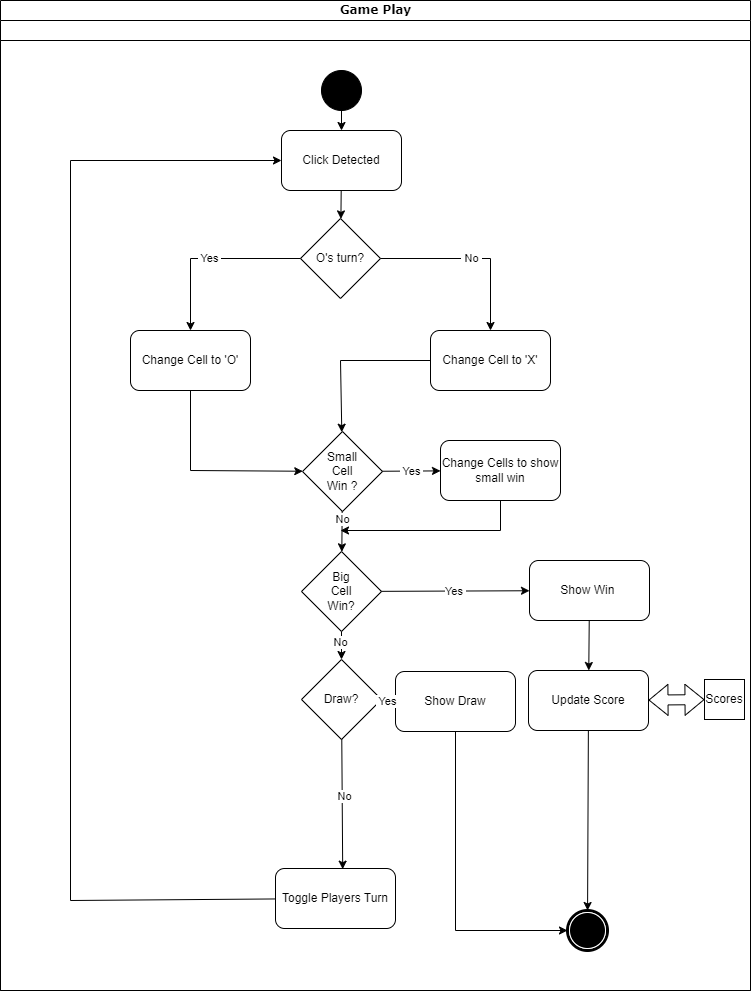

The diagram above was exported from draw.io. Its source (the exported page's mxGraphModel, read from the mxfile embedded in the PNG):
<mxGraphModel dx="1195" dy="1903" grid="1" gridSize="10" guides="1" tooltips="1" connect="1" arrows="1" fold="1" page="1" pageScale="1" pageWidth="850" pageHeight="1100" background="none" math="0" shadow="0">
  <root>
    <mxCell id="0" />
    <mxCell id="1" parent="0" />
    <mxCell id="1c1d494c118603dd-1" value="Game Play" style="swimlane;html=1;childLayout=stackLayout;startSize=20;rounded=0;shadow=0;comic=0;labelBackgroundColor=none;strokeWidth=1;fontFamily=Verdana;fontSize=12;align=center;" parent="1" vertex="1">
      <mxGeometry x="60" y="-150" width="750" height="990" as="geometry" />
    </mxCell>
    <mxCell id="1c1d494c118603dd-2" value="" style="swimlane;html=1;startSize=20;" parent="1c1d494c118603dd-1" vertex="1">
      <mxGeometry y="20" width="750" height="970" as="geometry" />
    </mxCell>
    <mxCell id="60571a20871a0731-4" value="" style="ellipse;whiteSpace=wrap;html=1;rounded=0;shadow=0;comic=0;labelBackgroundColor=none;strokeWidth=1;fillColor=#000000;fontFamily=Verdana;fontSize=12;align=center;" parent="1c1d494c118603dd-2" vertex="1">
      <mxGeometry x="321" y="50" width="40" height="40" as="geometry" />
    </mxCell>
    <mxCell id="UkSORgVNk2TvawBsNUPi-9" value="&lt;div&gt;&lt;br&gt;&lt;/div&gt;" style="shape=mxgraph.bpmn.shape;html=1;verticalLabelPosition=bottom;labelBackgroundColor=#ffffff;verticalAlign=top;perimeter=ellipsePerimeter;outline=end;symbol=terminate;rounded=0;shadow=0;comic=0;strokeWidth=1;fontFamily=Verdana;fontSize=12;align=center;" vertex="1" parent="1c1d494c118603dd-2">
      <mxGeometry x="567" y="890" width="40" height="40" as="geometry" />
    </mxCell>
    <mxCell id="UkSORgVNk2TvawBsNUPi-37" value="O's turn?" style="rhombus;whiteSpace=wrap;html=1;" vertex="1" parent="1c1d494c118603dd-2">
      <mxGeometry x="300" y="198" width="80" height="80" as="geometry" />
    </mxCell>
    <mxCell id="UkSORgVNk2TvawBsNUPi-40" value="Change Cell to 'O'" style="rounded=1;whiteSpace=wrap;html=1;" vertex="1" parent="1c1d494c118603dd-2">
      <mxGeometry x="130" y="310" width="120" height="60" as="geometry" />
    </mxCell>
    <mxCell id="UkSORgVNk2TvawBsNUPi-41" value="Change Cell to 'X'" style="rounded=1;whiteSpace=wrap;html=1;" vertex="1" parent="1c1d494c118603dd-2">
      <mxGeometry x="430" y="310" width="120" height="60" as="geometry" />
    </mxCell>
    <mxCell id="UkSORgVNk2TvawBsNUPi-42" value="Toggle Players Turn" style="rounded=1;whiteSpace=wrap;html=1;" vertex="1" parent="1c1d494c118603dd-2">
      <mxGeometry x="275" y="848" width="120" height="60" as="geometry" />
    </mxCell>
    <mxCell id="UkSORgVNk2TvawBsNUPi-43" value="&amp;nbsp;Yes&amp;nbsp;" style="endArrow=classic;html=1;rounded=0;" edge="1" parent="1c1d494c118603dd-2" source="UkSORgVNk2TvawBsNUPi-37" target="UkSORgVNk2TvawBsNUPi-40">
      <mxGeometry width="50" height="50" relative="1" as="geometry">
        <mxPoint x="550" y="410" as="sourcePoint" />
        <mxPoint x="600" y="360" as="targetPoint" />
        <Array as="points">
          <mxPoint x="190" y="238" />
        </Array>
      </mxGeometry>
    </mxCell>
    <mxCell id="UkSORgVNk2TvawBsNUPi-44" value="&amp;nbsp;No&amp;nbsp;" style="endArrow=classic;html=1;rounded=0;" edge="1" parent="1c1d494c118603dd-2" source="UkSORgVNk2TvawBsNUPi-37" target="UkSORgVNk2TvawBsNUPi-41">
      <mxGeometry width="50" height="50" relative="1" as="geometry">
        <mxPoint x="550" y="410" as="sourcePoint" />
        <mxPoint x="600" y="360" as="targetPoint" />
        <Array as="points">
          <mxPoint x="490" y="238" />
        </Array>
      </mxGeometry>
    </mxCell>
    <mxCell id="UkSORgVNk2TvawBsNUPi-48" value="Change Cells to show small win" style="rounded=1;whiteSpace=wrap;html=1;" vertex="1" parent="1c1d494c118603dd-2">
      <mxGeometry x="440" y="420" width="120" height="60" as="geometry" />
    </mxCell>
    <mxCell id="UkSORgVNk2TvawBsNUPi-47" value="Big&lt;div&gt;Cell&lt;/div&gt;&lt;div&gt;Win?&lt;/div&gt;" style="rhombus;whiteSpace=wrap;html=1;" vertex="1" parent="1c1d494c118603dd-2">
      <mxGeometry x="301" y="531" width="80" height="80" as="geometry" />
    </mxCell>
    <mxCell id="UkSORgVNk2TvawBsNUPi-56" value="Scores" style="whiteSpace=wrap;html=1;aspect=fixed;" vertex="1" parent="1c1d494c118603dd-2">
      <mxGeometry x="704" y="659" width="40" height="40" as="geometry" />
    </mxCell>
    <mxCell id="UkSORgVNk2TvawBsNUPi-76" value="Click Detected" style="rounded=1;whiteSpace=wrap;html=1;" vertex="1" parent="1c1d494c118603dd-2">
      <mxGeometry x="281" y="110" width="120" height="60" as="geometry" />
    </mxCell>
    <mxCell id="UkSORgVNk2TvawBsNUPi-77" value="" style="endArrow=classic;html=1;rounded=0;" edge="1" parent="1c1d494c118603dd-2" source="60571a20871a0731-4" target="UkSORgVNk2TvawBsNUPi-76">
      <mxGeometry width="50" height="50" relative="1" as="geometry">
        <mxPoint x="450" y="180" as="sourcePoint" />
        <mxPoint x="500" y="130" as="targetPoint" />
      </mxGeometry>
    </mxCell>
    <mxCell id="UkSORgVNk2TvawBsNUPi-78" value="" style="endArrow=classic;html=1;rounded=0;" edge="1" parent="1c1d494c118603dd-2" source="UkSORgVNk2TvawBsNUPi-76" target="UkSORgVNk2TvawBsNUPi-37">
      <mxGeometry width="50" height="50" relative="1" as="geometry">
        <mxPoint x="390" y="290" as="sourcePoint" />
        <mxPoint x="440" y="240" as="targetPoint" />
      </mxGeometry>
    </mxCell>
    <mxCell id="UkSORgVNk2TvawBsNUPi-75" value="" style="endArrow=classic;html=1;rounded=0;" edge="1" parent="1c1d494c118603dd-2" source="UkSORgVNk2TvawBsNUPi-42" target="UkSORgVNk2TvawBsNUPi-76">
      <mxGeometry width="50" height="50" relative="1" as="geometry">
        <mxPoint x="80" y="670" as="sourcePoint" />
        <mxPoint x="100" y="210" as="targetPoint" />
        <Array as="points">
          <mxPoint x="70" y="880" />
          <mxPoint x="70" y="140" />
        </Array>
      </mxGeometry>
    </mxCell>
    <mxCell id="UkSORgVNk2TvawBsNUPi-46" value="Small&lt;div&gt;Cell&lt;/div&gt;&lt;div&gt;Win ?&lt;/div&gt;" style="rhombus;whiteSpace=wrap;html=1;" vertex="1" parent="1">
      <mxGeometry x="362" y="281" width="80" height="80" as="geometry" />
    </mxCell>
    <mxCell id="UkSORgVNk2TvawBsNUPi-49" value="" style="endArrow=classic;html=1;rounded=0;" edge="1" parent="1" source="UkSORgVNk2TvawBsNUPi-40" target="UkSORgVNk2TvawBsNUPi-46">
      <mxGeometry width="50" height="50" relative="1" as="geometry">
        <mxPoint x="610" y="280" as="sourcePoint" />
        <mxPoint x="660" y="230" as="targetPoint" />
        <Array as="points">
          <mxPoint x="250" y="320" />
        </Array>
      </mxGeometry>
    </mxCell>
    <mxCell id="UkSORgVNk2TvawBsNUPi-50" value="" style="endArrow=classic;html=1;rounded=0;" edge="1" parent="1" source="UkSORgVNk2TvawBsNUPi-41" target="UkSORgVNk2TvawBsNUPi-46">
      <mxGeometry width="50" height="50" relative="1" as="geometry">
        <mxPoint x="610" y="280" as="sourcePoint" />
        <mxPoint x="660" y="230" as="targetPoint" />
        <Array as="points">
          <mxPoint x="400" y="210" />
        </Array>
      </mxGeometry>
    </mxCell>
    <mxCell id="UkSORgVNk2TvawBsNUPi-51" value="&amp;nbsp;Yes&amp;nbsp;" style="endArrow=classic;html=1;rounded=0;" edge="1" parent="1" source="UkSORgVNk2TvawBsNUPi-46" target="UkSORgVNk2TvawBsNUPi-48">
      <mxGeometry width="50" height="50" relative="1" as="geometry">
        <mxPoint x="610" y="280" as="sourcePoint" />
        <mxPoint x="660" y="230" as="targetPoint" />
      </mxGeometry>
    </mxCell>
    <mxCell id="UkSORgVNk2TvawBsNUPi-52" value="" style="endArrow=classic;html=1;rounded=0;" edge="1" parent="1" source="UkSORgVNk2TvawBsNUPi-46" target="UkSORgVNk2TvawBsNUPi-47">
      <mxGeometry width="50" height="50" relative="1" as="geometry">
        <mxPoint x="610" y="280" as="sourcePoint" />
        <mxPoint x="660" y="230" as="targetPoint" />
      </mxGeometry>
    </mxCell>
    <mxCell id="UkSORgVNk2TvawBsNUPi-61" value="&amp;nbsp;No&amp;nbsp;" style="edgeLabel;html=1;align=center;verticalAlign=middle;resizable=0;points=[];" vertex="1" connectable="0" parent="UkSORgVNk2TvawBsNUPi-52">
      <mxGeometry x="-0.6065" relative="1" as="geometry">
        <mxPoint as="offset" />
      </mxGeometry>
    </mxCell>
    <mxCell id="UkSORgVNk2TvawBsNUPi-53" value="" style="endArrow=classic;html=1;rounded=0;" edge="1" parent="1" source="UkSORgVNk2TvawBsNUPi-48">
      <mxGeometry width="50" height="50" relative="1" as="geometry">
        <mxPoint x="610" y="280" as="sourcePoint" />
        <mxPoint x="400" y="380" as="targetPoint" />
        <Array as="points">
          <mxPoint x="560" y="380" />
        </Array>
      </mxGeometry>
    </mxCell>
    <mxCell id="UkSORgVNk2TvawBsNUPi-54" value="Show Win&amp;nbsp;" style="rounded=1;whiteSpace=wrap;html=1;" vertex="1" parent="1">
      <mxGeometry x="589" y="410" width="120" height="60" as="geometry" />
    </mxCell>
    <mxCell id="UkSORgVNk2TvawBsNUPi-55" value="Update Score" style="rounded=1;whiteSpace=wrap;html=1;" vertex="1" parent="1">
      <mxGeometry x="588" y="520" width="120" height="60" as="geometry" />
    </mxCell>
    <mxCell id="UkSORgVNk2TvawBsNUPi-57" value="" style="shape=flexArrow;endArrow=classic;startArrow=classic;html=1;rounded=0;" edge="1" parent="1" source="UkSORgVNk2TvawBsNUPi-55" target="UkSORgVNk2TvawBsNUPi-56">
      <mxGeometry width="100" height="100" relative="1" as="geometry">
        <mxPoint x="633.0196078431375" y="493" as="sourcePoint" />
        <mxPoint x="629" y="370" as="targetPoint" />
      </mxGeometry>
    </mxCell>
    <mxCell id="UkSORgVNk2TvawBsNUPi-60" value="Yes&amp;nbsp;" style="endArrow=classic;html=1;rounded=0;" edge="1" parent="1" source="UkSORgVNk2TvawBsNUPi-47" target="UkSORgVNk2TvawBsNUPi-54">
      <mxGeometry width="50" height="50" relative="1" as="geometry">
        <mxPoint x="438.8947368421052" y="438.894736842105" as="sourcePoint" />
        <mxPoint x="503" y="435.3333333333335" as="targetPoint" />
      </mxGeometry>
    </mxCell>
    <mxCell id="UkSORgVNk2TvawBsNUPi-62" value="" style="endArrow=classic;html=1;rounded=0;" edge="1" parent="1" source="UkSORgVNk2TvawBsNUPi-54" target="UkSORgVNk2TvawBsNUPi-55">
      <mxGeometry width="50" height="50" relative="1" as="geometry">
        <mxPoint x="391" y="541" as="sourcePoint" />
        <mxPoint x="441" y="491" as="targetPoint" />
      </mxGeometry>
    </mxCell>
    <mxCell id="UkSORgVNk2TvawBsNUPi-65" value="Draw?" style="rhombus;whiteSpace=wrap;html=1;" vertex="1" parent="1">
      <mxGeometry x="361" y="509" width="80" height="80" as="geometry" />
    </mxCell>
    <mxCell id="UkSORgVNk2TvawBsNUPi-66" value="" style="endArrow=classic;html=1;rounded=0;" edge="1" parent="1" source="UkSORgVNk2TvawBsNUPi-47" target="UkSORgVNk2TvawBsNUPi-65">
      <mxGeometry width="50" height="50" relative="1" as="geometry">
        <mxPoint x="480" y="630" as="sourcePoint" />
        <mxPoint x="530" y="580" as="targetPoint" />
      </mxGeometry>
    </mxCell>
    <mxCell id="UkSORgVNk2TvawBsNUPi-67" value="&amp;nbsp;No&amp;nbsp;" style="edgeLabel;html=1;align=center;verticalAlign=middle;resizable=0;points=[];" vertex="1" connectable="0" parent="UkSORgVNk2TvawBsNUPi-66">
      <mxGeometry x="-0.2245" y="-1" relative="1" as="geometry">
        <mxPoint as="offset" />
      </mxGeometry>
    </mxCell>
    <mxCell id="UkSORgVNk2TvawBsNUPi-68" value="" style="endArrow=classic;html=1;rounded=0;" edge="1" parent="1" source="UkSORgVNk2TvawBsNUPi-55" target="UkSORgVNk2TvawBsNUPi-9">
      <mxGeometry width="50" height="50" relative="1" as="geometry">
        <mxPoint x="450" y="630" as="sourcePoint" />
        <mxPoint x="500" y="580" as="targetPoint" />
      </mxGeometry>
    </mxCell>
    <mxCell id="UkSORgVNk2TvawBsNUPi-69" value="Show Draw" style="rounded=1;whiteSpace=wrap;html=1;" vertex="1" parent="1">
      <mxGeometry x="455" y="521" width="120" height="60" as="geometry" />
    </mxCell>
    <mxCell id="UkSORgVNk2TvawBsNUPi-70" value="" style="endArrow=classic;html=1;rounded=0;" edge="1" parent="1" source="UkSORgVNk2TvawBsNUPi-65" target="UkSORgVNk2TvawBsNUPi-69">
      <mxGeometry width="50" height="50" relative="1" as="geometry">
        <mxPoint x="450" y="660" as="sourcePoint" />
        <mxPoint x="500" y="610" as="targetPoint" />
      </mxGeometry>
    </mxCell>
    <mxCell id="UkSORgVNk2TvawBsNUPi-72" value="&amp;nbsp;Yes&amp;nbsp;" style="edgeLabel;html=1;align=center;verticalAlign=middle;resizable=0;points=[];" vertex="1" connectable="0" parent="UkSORgVNk2TvawBsNUPi-70">
      <mxGeometry x="-0.1801" y="-1" relative="1" as="geometry">
        <mxPoint as="offset" />
      </mxGeometry>
    </mxCell>
    <mxCell id="UkSORgVNk2TvawBsNUPi-71" value="" style="endArrow=classic;html=1;rounded=0;" edge="1" parent="1" source="UkSORgVNk2TvawBsNUPi-69" target="UkSORgVNk2TvawBsNUPi-9">
      <mxGeometry width="50" height="50" relative="1" as="geometry">
        <mxPoint x="450" y="630" as="sourcePoint" />
        <mxPoint x="500" y="580" as="targetPoint" />
        <Array as="points">
          <mxPoint x="515" y="780" />
        </Array>
      </mxGeometry>
    </mxCell>
    <mxCell id="UkSORgVNk2TvawBsNUPi-73" value="" style="endArrow=classic;html=1;rounded=0;entryX=0.56;entryY=0.011;entryDx=0;entryDy=0;entryPerimeter=0;" edge="1" parent="1" source="UkSORgVNk2TvawBsNUPi-65" target="UkSORgVNk2TvawBsNUPi-42">
      <mxGeometry width="50" height="50" relative="1" as="geometry">
        <mxPoint x="230" y="540" as="sourcePoint" />
        <mxPoint x="280" y="490" as="targetPoint" />
      </mxGeometry>
    </mxCell>
    <mxCell id="UkSORgVNk2TvawBsNUPi-74" value="&amp;nbsp;No&amp;nbsp;" style="edgeLabel;html=1;align=center;verticalAlign=middle;resizable=0;points=[];" vertex="1" connectable="0" parent="UkSORgVNk2TvawBsNUPi-73">
      <mxGeometry x="-0.1284" y="2" relative="1" as="geometry">
        <mxPoint as="offset" />
      </mxGeometry>
    </mxCell>
  </root>
</mxGraphModel>